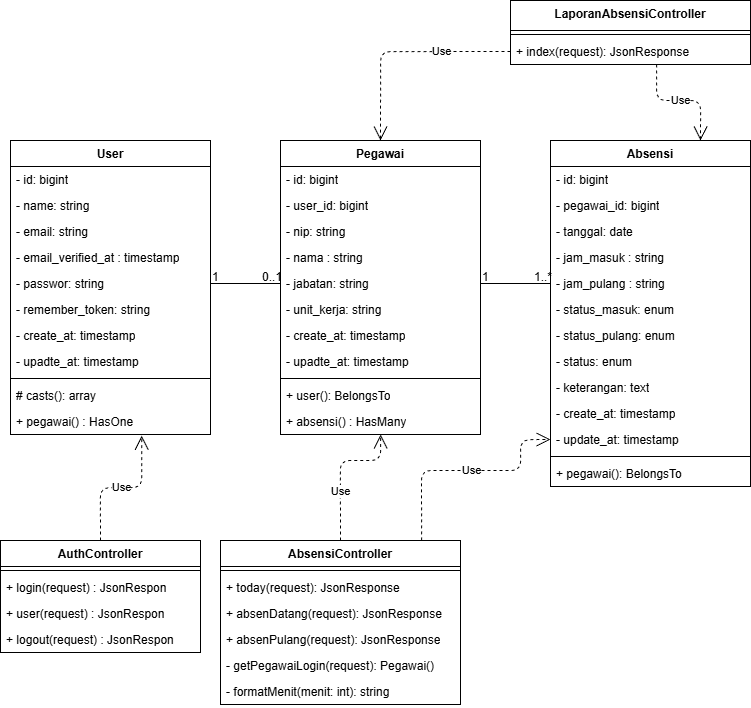

The diagram above was exported from draw.io. Its source (the exported page's mxGraphModel, read from the mxfile embedded in the PNG):
<mxGraphModel dx="803" dy="2686" grid="1" gridSize="10" guides="1" tooltips="1" connect="1" arrows="1" fold="1" page="1" pageScale="1" pageWidth="850" pageHeight="1100" math="0" shadow="0">
  <root>
    <mxCell id="0" />
    <mxCell id="1" parent="0" />
    <mxCell id="14" value="User" style="swimlane;fontStyle=1;align=center;verticalAlign=top;childLayout=stackLayout;horizontal=1;startSize=26;horizontalStack=0;resizeParent=1;resizeParentMax=0;resizeLast=0;collapsible=1;marginBottom=0;whiteSpace=wrap;html=1;" parent="1" vertex="1">
      <mxGeometry x="30" y="70" width="200" height="294" as="geometry" />
    </mxCell>
    <mxCell id="15" value="- id: bigint&lt;div&gt;&lt;br&gt;&lt;/div&gt;" style="text;strokeColor=none;fillColor=none;align=left;verticalAlign=top;spacingLeft=4;spacingRight=4;overflow=hidden;rotatable=0;points=[[0,0.5],[1,0.5]];portConstraint=eastwest;whiteSpace=wrap;html=1;" parent="14" vertex="1">
      <mxGeometry y="26" width="200" height="26" as="geometry" />
    </mxCell>
    <mxCell id="18" value="- name: string&lt;div&gt;&lt;br&gt;&lt;/div&gt;" style="text;strokeColor=none;fillColor=none;align=left;verticalAlign=top;spacingLeft=4;spacingRight=4;overflow=hidden;rotatable=0;points=[[0,0.5],[1,0.5]];portConstraint=eastwest;whiteSpace=wrap;html=1;" parent="14" vertex="1">
      <mxGeometry y="52" width="200" height="26" as="geometry" />
    </mxCell>
    <mxCell id="21" value="- email: string&lt;div&gt;&lt;br&gt;&lt;/div&gt;" style="text;strokeColor=none;fillColor=none;align=left;verticalAlign=top;spacingLeft=4;spacingRight=4;overflow=hidden;rotatable=0;points=[[0,0.5],[1,0.5]];portConstraint=eastwest;whiteSpace=wrap;html=1;" parent="14" vertex="1">
      <mxGeometry y="78" width="200" height="26" as="geometry" />
    </mxCell>
    <mxCell id="24" value="- email_verified_at : timestamp&lt;div&gt;&lt;br&gt;&lt;/div&gt;" style="text;strokeColor=none;fillColor=none;align=left;verticalAlign=top;spacingLeft=4;spacingRight=4;overflow=hidden;rotatable=0;points=[[0,0.5],[1,0.5]];portConstraint=eastwest;whiteSpace=wrap;html=1;" parent="14" vertex="1">
      <mxGeometry y="104" width="200" height="26" as="geometry" />
    </mxCell>
    <mxCell id="22" value="- passwor: string&lt;div&gt;&lt;br&gt;&lt;/div&gt;" style="text;strokeColor=none;fillColor=none;align=left;verticalAlign=top;spacingLeft=4;spacingRight=4;overflow=hidden;rotatable=0;points=[[0,0.5],[1,0.5]];portConstraint=eastwest;whiteSpace=wrap;html=1;" parent="14" vertex="1">
      <mxGeometry y="130" width="200" height="26" as="geometry" />
    </mxCell>
    <mxCell id="23" value="- remember_token: string&lt;div&gt;&lt;br&gt;&lt;/div&gt;" style="text;strokeColor=none;fillColor=none;align=left;verticalAlign=top;spacingLeft=4;spacingRight=4;overflow=hidden;rotatable=0;points=[[0,0.5],[1,0.5]];portConstraint=eastwest;whiteSpace=wrap;html=1;" parent="14" vertex="1">
      <mxGeometry y="156" width="200" height="26" as="geometry" />
    </mxCell>
    <mxCell id="25" value="- create_at: timestamp&lt;div&gt;&lt;br&gt;&lt;/div&gt;" style="text;strokeColor=none;fillColor=none;align=left;verticalAlign=top;spacingLeft=4;spacingRight=4;overflow=hidden;rotatable=0;points=[[0,0.5],[1,0.5]];portConstraint=eastwest;whiteSpace=wrap;html=1;" parent="14" vertex="1">
      <mxGeometry y="182" width="200" height="26" as="geometry" />
    </mxCell>
    <mxCell id="26" value="- upadte_at: timestamp&lt;div&gt;&lt;br&gt;&lt;/div&gt;" style="text;strokeColor=none;fillColor=none;align=left;verticalAlign=top;spacingLeft=4;spacingRight=4;overflow=hidden;rotatable=0;points=[[0,0.5],[1,0.5]];portConstraint=eastwest;whiteSpace=wrap;html=1;" parent="14" vertex="1">
      <mxGeometry y="208" width="200" height="26" as="geometry" />
    </mxCell>
    <mxCell id="16" value="" style="line;strokeWidth=1;fillColor=none;align=left;verticalAlign=middle;spacingTop=-1;spacingLeft=3;spacingRight=3;rotatable=0;labelPosition=right;points=[];portConstraint=eastwest;strokeColor=inherit;" parent="14" vertex="1">
      <mxGeometry y="234" width="200" height="8" as="geometry" />
    </mxCell>
    <mxCell id="17" value="# casts(): array" style="text;strokeColor=none;fillColor=none;align=left;verticalAlign=top;spacingLeft=4;spacingRight=4;overflow=hidden;rotatable=0;points=[[0,0.5],[1,0.5]];portConstraint=eastwest;whiteSpace=wrap;html=1;" parent="14" vertex="1">
      <mxGeometry y="242" width="200" height="26" as="geometry" />
    </mxCell>
    <mxCell id="19" value="+ pegawai() : HasOne" style="text;strokeColor=none;fillColor=none;align=left;verticalAlign=top;spacingLeft=4;spacingRight=4;overflow=hidden;rotatable=0;points=[[0,0.5],[1,0.5]];portConstraint=eastwest;whiteSpace=wrap;html=1;" parent="14" vertex="1">
      <mxGeometry y="268" width="200" height="26" as="geometry" />
    </mxCell>
    <mxCell id="27" value="Pegawai" style="swimlane;fontStyle=1;align=center;verticalAlign=top;childLayout=stackLayout;horizontal=1;startSize=26;horizontalStack=0;resizeParent=1;resizeParentMax=0;resizeLast=0;collapsible=1;marginBottom=0;whiteSpace=wrap;html=1;" parent="1" vertex="1">
      <mxGeometry x="300" y="70" width="200" height="294" as="geometry" />
    </mxCell>
    <mxCell id="28" value="- id: bigint&lt;div&gt;&lt;br&gt;&lt;/div&gt;" style="text;strokeColor=none;fillColor=none;align=left;verticalAlign=top;spacingLeft=4;spacingRight=4;overflow=hidden;rotatable=0;points=[[0,0.5],[1,0.5]];portConstraint=eastwest;whiteSpace=wrap;html=1;" parent="27" vertex="1">
      <mxGeometry y="26" width="200" height="26" as="geometry" />
    </mxCell>
    <mxCell id="29" value="- user_id: bigint" style="text;strokeColor=none;fillColor=none;align=left;verticalAlign=top;spacingLeft=4;spacingRight=4;overflow=hidden;rotatable=0;points=[[0,0.5],[1,0.5]];portConstraint=eastwest;whiteSpace=wrap;html=1;" parent="27" vertex="1">
      <mxGeometry y="52" width="200" height="26" as="geometry" />
    </mxCell>
    <mxCell id="30" value="- nip: string&lt;div&gt;&lt;br&gt;&lt;/div&gt;" style="text;strokeColor=none;fillColor=none;align=left;verticalAlign=top;spacingLeft=4;spacingRight=4;overflow=hidden;rotatable=0;points=[[0,0.5],[1,0.5]];portConstraint=eastwest;whiteSpace=wrap;html=1;" parent="27" vertex="1">
      <mxGeometry y="78" width="200" height="26" as="geometry" />
    </mxCell>
    <mxCell id="31" value="- nama : string" style="text;strokeColor=none;fillColor=none;align=left;verticalAlign=top;spacingLeft=4;spacingRight=4;overflow=hidden;rotatable=0;points=[[0,0.5],[1,0.5]];portConstraint=eastwest;whiteSpace=wrap;html=1;" parent="27" vertex="1">
      <mxGeometry y="104" width="200" height="26" as="geometry" />
    </mxCell>
    <mxCell id="32" value="- jabatan: string&lt;div&gt;&lt;br&gt;&lt;/div&gt;" style="text;strokeColor=none;fillColor=none;align=left;verticalAlign=top;spacingLeft=4;spacingRight=4;overflow=hidden;rotatable=0;points=[[0,0.5],[1,0.5]];portConstraint=eastwest;whiteSpace=wrap;html=1;" parent="27" vertex="1">
      <mxGeometry y="130" width="200" height="26" as="geometry" />
    </mxCell>
    <mxCell id="33" value="- unit_kerja: string&lt;div&gt;&lt;br&gt;&lt;/div&gt;" style="text;strokeColor=none;fillColor=none;align=left;verticalAlign=top;spacingLeft=4;spacingRight=4;overflow=hidden;rotatable=0;points=[[0,0.5],[1,0.5]];portConstraint=eastwest;whiteSpace=wrap;html=1;" parent="27" vertex="1">
      <mxGeometry y="156" width="200" height="26" as="geometry" />
    </mxCell>
    <mxCell id="34" value="- create_at: timestamp&lt;div&gt;&lt;br&gt;&lt;/div&gt;" style="text;strokeColor=none;fillColor=none;align=left;verticalAlign=top;spacingLeft=4;spacingRight=4;overflow=hidden;rotatable=0;points=[[0,0.5],[1,0.5]];portConstraint=eastwest;whiteSpace=wrap;html=1;" parent="27" vertex="1">
      <mxGeometry y="182" width="200" height="26" as="geometry" />
    </mxCell>
    <mxCell id="35" value="- upadte_at: timestamp&lt;div&gt;&lt;br&gt;&lt;/div&gt;" style="text;strokeColor=none;fillColor=none;align=left;verticalAlign=top;spacingLeft=4;spacingRight=4;overflow=hidden;rotatable=0;points=[[0,0.5],[1,0.5]];portConstraint=eastwest;whiteSpace=wrap;html=1;" parent="27" vertex="1">
      <mxGeometry y="208" width="200" height="26" as="geometry" />
    </mxCell>
    <mxCell id="36" value="" style="line;strokeWidth=1;fillColor=none;align=left;verticalAlign=middle;spacingTop=-1;spacingLeft=3;spacingRight=3;rotatable=0;labelPosition=right;points=[];portConstraint=eastwest;strokeColor=inherit;" parent="27" vertex="1">
      <mxGeometry y="234" width="200" height="8" as="geometry" />
    </mxCell>
    <mxCell id="37" value="+ user(): BelongsTo" style="text;strokeColor=none;fillColor=none;align=left;verticalAlign=top;spacingLeft=4;spacingRight=4;overflow=hidden;rotatable=0;points=[[0,0.5],[1,0.5]];portConstraint=eastwest;whiteSpace=wrap;html=1;" parent="27" vertex="1">
      <mxGeometry y="242" width="200" height="26" as="geometry" />
    </mxCell>
    <mxCell id="38" value="+ absensi() : HasMany" style="text;strokeColor=none;fillColor=none;align=left;verticalAlign=top;spacingLeft=4;spacingRight=4;overflow=hidden;rotatable=0;points=[[0,0.5],[1,0.5]];portConstraint=eastwest;whiteSpace=wrap;html=1;" parent="27" vertex="1">
      <mxGeometry y="268" width="200" height="26" as="geometry" />
    </mxCell>
    <mxCell id="51" value="Absensi" style="swimlane;fontStyle=1;align=center;verticalAlign=top;childLayout=stackLayout;horizontal=1;startSize=26;horizontalStack=0;resizeParent=1;resizeParentMax=0;resizeLast=0;collapsible=1;marginBottom=0;whiteSpace=wrap;html=1;" parent="1" vertex="1">
      <mxGeometry x="570" y="70" width="200" height="346" as="geometry" />
    </mxCell>
    <mxCell id="52" value="- id: bigint&lt;div&gt;&lt;br&gt;&lt;/div&gt;" style="text;strokeColor=none;fillColor=none;align=left;verticalAlign=top;spacingLeft=4;spacingRight=4;overflow=hidden;rotatable=0;points=[[0,0.5],[1,0.5]];portConstraint=eastwest;whiteSpace=wrap;html=1;" parent="51" vertex="1">
      <mxGeometry y="26" width="200" height="26" as="geometry" />
    </mxCell>
    <mxCell id="53" value="- pegawai_id: bigint" style="text;strokeColor=none;fillColor=none;align=left;verticalAlign=top;spacingLeft=4;spacingRight=4;overflow=hidden;rotatable=0;points=[[0,0.5],[1,0.5]];portConstraint=eastwest;whiteSpace=wrap;html=1;" parent="51" vertex="1">
      <mxGeometry y="52" width="200" height="26" as="geometry" />
    </mxCell>
    <mxCell id="54" value="- tanggal: date&lt;div&gt;&lt;br&gt;&lt;/div&gt;" style="text;strokeColor=none;fillColor=none;align=left;verticalAlign=top;spacingLeft=4;spacingRight=4;overflow=hidden;rotatable=0;points=[[0,0.5],[1,0.5]];portConstraint=eastwest;whiteSpace=wrap;html=1;" parent="51" vertex="1">
      <mxGeometry y="78" width="200" height="26" as="geometry" />
    </mxCell>
    <mxCell id="55" value="- jam_masuk : string" style="text;strokeColor=none;fillColor=none;align=left;verticalAlign=top;spacingLeft=4;spacingRight=4;overflow=hidden;rotatable=0;points=[[0,0.5],[1,0.5]];portConstraint=eastwest;whiteSpace=wrap;html=1;" parent="51" vertex="1">
      <mxGeometry y="104" width="200" height="26" as="geometry" />
    </mxCell>
    <mxCell id="56" value="- jam_pulang : string&lt;div&gt;&lt;br&gt;&lt;/div&gt;" style="text;strokeColor=none;fillColor=none;align=left;verticalAlign=top;spacingLeft=4;spacingRight=4;overflow=hidden;rotatable=0;points=[[0,0.5],[1,0.5]];portConstraint=eastwest;whiteSpace=wrap;html=1;" parent="51" vertex="1">
      <mxGeometry y="130" width="200" height="26" as="geometry" />
    </mxCell>
    <mxCell id="57" value="- status_masuk: enum" style="text;strokeColor=none;fillColor=none;align=left;verticalAlign=top;spacingLeft=4;spacingRight=4;overflow=hidden;rotatable=0;points=[[0,0.5],[1,0.5]];portConstraint=eastwest;whiteSpace=wrap;html=1;" parent="51" vertex="1">
      <mxGeometry y="156" width="200" height="26" as="geometry" />
    </mxCell>
    <mxCell id="58" value="- status_pulang: enum&lt;div&gt;&lt;br&gt;&lt;/div&gt;" style="text;strokeColor=none;fillColor=none;align=left;verticalAlign=top;spacingLeft=4;spacingRight=4;overflow=hidden;rotatable=0;points=[[0,0.5],[1,0.5]];portConstraint=eastwest;whiteSpace=wrap;html=1;" parent="51" vertex="1">
      <mxGeometry y="182" width="200" height="26" as="geometry" />
    </mxCell>
    <mxCell id="64" value="- status: enum" style="text;strokeColor=none;fillColor=none;align=left;verticalAlign=top;spacingLeft=4;spacingRight=4;overflow=hidden;rotatable=0;points=[[0,0.5],[1,0.5]];portConstraint=eastwest;whiteSpace=wrap;html=1;" parent="51" vertex="1">
      <mxGeometry y="208" width="200" height="26" as="geometry" />
    </mxCell>
    <mxCell id="65" value="- keterangan: text" style="text;strokeColor=none;fillColor=none;align=left;verticalAlign=top;spacingLeft=4;spacingRight=4;overflow=hidden;rotatable=0;points=[[0,0.5],[1,0.5]];portConstraint=eastwest;whiteSpace=wrap;html=1;" parent="51" vertex="1">
      <mxGeometry y="234" width="200" height="26" as="geometry" />
    </mxCell>
    <mxCell id="59" value="- create_at: timestamp&lt;div&gt;&lt;br&gt;&lt;/div&gt;" style="text;strokeColor=none;fillColor=none;align=left;verticalAlign=top;spacingLeft=4;spacingRight=4;overflow=hidden;rotatable=0;points=[[0,0.5],[1,0.5]];portConstraint=eastwest;whiteSpace=wrap;html=1;" parent="51" vertex="1">
      <mxGeometry y="260" width="200" height="26" as="geometry" />
    </mxCell>
    <mxCell id="63" value="- update_at: timestamp&lt;div&gt;&lt;br&gt;&lt;/div&gt;" style="text;strokeColor=none;fillColor=none;align=left;verticalAlign=top;spacingLeft=4;spacingRight=4;overflow=hidden;rotatable=0;points=[[0,0.5],[1,0.5]];portConstraint=eastwest;whiteSpace=wrap;html=1;" parent="51" vertex="1">
      <mxGeometry y="286" width="200" height="26" as="geometry" />
    </mxCell>
    <mxCell id="60" value="" style="line;strokeWidth=1;fillColor=none;align=left;verticalAlign=middle;spacingTop=-1;spacingLeft=3;spacingRight=3;rotatable=0;labelPosition=right;points=[];portConstraint=eastwest;strokeColor=inherit;" parent="51" vertex="1">
      <mxGeometry y="312" width="200" height="8" as="geometry" />
    </mxCell>
    <mxCell id="61" value="+ pegawai(): BelongsTo" style="text;strokeColor=none;fillColor=none;align=left;verticalAlign=top;spacingLeft=4;spacingRight=4;overflow=hidden;rotatable=0;points=[[0,0.5],[1,0.5]];portConstraint=eastwest;whiteSpace=wrap;html=1;" parent="51" vertex="1">
      <mxGeometry y="320" width="200" height="26" as="geometry" />
    </mxCell>
    <mxCell id="69" value="AuthController" style="swimlane;fontStyle=1;align=center;verticalAlign=top;childLayout=stackLayout;horizontal=1;startSize=26;horizontalStack=0;resizeParent=1;resizeParentMax=0;resizeLast=0;collapsible=1;marginBottom=0;whiteSpace=wrap;html=1;" parent="1" vertex="1">
      <mxGeometry x="20" y="470" width="200" height="112" as="geometry" />
    </mxCell>
    <mxCell id="78" value="" style="line;strokeWidth=1;fillColor=none;align=left;verticalAlign=middle;spacingTop=-1;spacingLeft=3;spacingRight=3;rotatable=0;labelPosition=right;points=[];portConstraint=eastwest;strokeColor=inherit;" parent="69" vertex="1">
      <mxGeometry y="26" width="200" height="8" as="geometry" />
    </mxCell>
    <mxCell id="79" value="+ login(request) : JsonRespon" style="text;strokeColor=none;fillColor=none;align=left;verticalAlign=top;spacingLeft=4;spacingRight=4;overflow=hidden;rotatable=0;points=[[0,0.5],[1,0.5]];portConstraint=eastwest;whiteSpace=wrap;html=1;" parent="69" vertex="1">
      <mxGeometry y="34" width="200" height="26" as="geometry" />
    </mxCell>
    <mxCell id="80" value="+ user(request) : JsonRespon" style="text;strokeColor=none;fillColor=none;align=left;verticalAlign=top;spacingLeft=4;spacingRight=4;overflow=hidden;rotatable=0;points=[[0,0.5],[1,0.5]];portConstraint=eastwest;whiteSpace=wrap;html=1;" parent="69" vertex="1">
      <mxGeometry y="60" width="200" height="26" as="geometry" />
    </mxCell>
    <mxCell id="83" value="+ logout(request) : JsonRespon" style="text;strokeColor=none;fillColor=none;align=left;verticalAlign=top;spacingLeft=4;spacingRight=4;overflow=hidden;rotatable=0;points=[[0,0.5],[1,0.5]];portConstraint=eastwest;whiteSpace=wrap;html=1;" parent="69" vertex="1">
      <mxGeometry y="86" width="200" height="26" as="geometry" />
    </mxCell>
    <mxCell id="84" value="AbsensiController" style="swimlane;fontStyle=1;align=center;verticalAlign=top;childLayout=stackLayout;horizontal=1;startSize=26;horizontalStack=0;resizeParent=1;resizeParentMax=0;resizeLast=0;collapsible=1;marginBottom=0;whiteSpace=wrap;html=1;" parent="1" vertex="1">
      <mxGeometry x="240" y="470" width="240" height="164" as="geometry" />
    </mxCell>
    <mxCell id="85" value="" style="line;strokeWidth=1;fillColor=none;align=left;verticalAlign=middle;spacingTop=-1;spacingLeft=3;spacingRight=3;rotatable=0;labelPosition=right;points=[];portConstraint=eastwest;strokeColor=inherit;" parent="84" vertex="1">
      <mxGeometry y="26" width="240" height="8" as="geometry" />
    </mxCell>
    <mxCell id="86" value="+ today(request): JsonResponse" style="text;strokeColor=none;fillColor=none;align=left;verticalAlign=top;spacingLeft=4;spacingRight=4;overflow=hidden;rotatable=0;points=[[0,0.5],[1,0.5]];portConstraint=eastwest;whiteSpace=wrap;html=1;" parent="84" vertex="1">
      <mxGeometry y="34" width="240" height="26" as="geometry" />
    </mxCell>
    <mxCell id="87" value="+ absenDatang(request): JsonResponse" style="text;strokeColor=none;fillColor=none;align=left;verticalAlign=top;spacingLeft=4;spacingRight=4;overflow=hidden;rotatable=0;points=[[0,0.5],[1,0.5]];portConstraint=eastwest;whiteSpace=wrap;html=1;" parent="84" vertex="1">
      <mxGeometry y="60" width="240" height="26" as="geometry" />
    </mxCell>
    <mxCell id="88" value="+&amp;nbsp;absenPulang(request): JsonResponse" style="text;strokeColor=none;fillColor=none;align=left;verticalAlign=top;spacingLeft=4;spacingRight=4;overflow=hidden;rotatable=0;points=[[0,0.5],[1,0.5]];portConstraint=eastwest;whiteSpace=wrap;html=1;" parent="84" vertex="1">
      <mxGeometry y="86" width="240" height="26" as="geometry" />
    </mxCell>
    <mxCell id="90" value="- getPegawaiLogin(request): Pegawai()" style="text;strokeColor=none;fillColor=none;align=left;verticalAlign=top;spacingLeft=4;spacingRight=4;overflow=hidden;rotatable=0;points=[[0,0.5],[1,0.5]];portConstraint=eastwest;whiteSpace=wrap;html=1;" parent="84" vertex="1">
      <mxGeometry y="112" width="240" height="26" as="geometry" />
    </mxCell>
    <mxCell id="89" value="- formatMenit(menit: int): string" style="text;strokeColor=none;fillColor=none;align=left;verticalAlign=top;spacingLeft=4;spacingRight=4;overflow=hidden;rotatable=0;points=[[0,0.5],[1,0.5]];portConstraint=eastwest;whiteSpace=wrap;html=1;" parent="84" vertex="1">
      <mxGeometry y="138" width="240" height="26" as="geometry" />
    </mxCell>
    <mxCell id="91" value="LaporanAbsensiController" style="swimlane;fontStyle=1;align=center;verticalAlign=top;childLayout=stackLayout;horizontal=1;startSize=30;horizontalStack=0;resizeParent=1;resizeParentMax=0;resizeLast=0;collapsible=1;marginBottom=0;whiteSpace=wrap;html=1;" parent="1" vertex="1">
      <mxGeometry x="530" y="-70" width="240" height="64" as="geometry" />
    </mxCell>
    <mxCell id="92" value="" style="line;strokeWidth=1;fillColor=none;align=left;verticalAlign=middle;spacingTop=-1;spacingLeft=3;spacingRight=3;rotatable=0;labelPosition=right;points=[];portConstraint=eastwest;strokeColor=inherit;" parent="91" vertex="1">
      <mxGeometry y="30" width="240" height="8" as="geometry" />
    </mxCell>
    <mxCell id="93" value="+ index(request): JsonResponse" style="text;strokeColor=none;fillColor=none;align=left;verticalAlign=top;spacingLeft=4;spacingRight=4;overflow=hidden;rotatable=0;points=[[0,0.5],[1,0.5]];portConstraint=eastwest;whiteSpace=wrap;html=1;" parent="91" vertex="1">
      <mxGeometry y="38" width="240" height="26" as="geometry" />
    </mxCell>
    <mxCell id="100" value="" style="endArrow=none;html=1;rounded=0;exitX=1;exitY=0.5;exitDx=0;exitDy=0;entryX=0;entryY=0.5;entryDx=0;entryDy=0;" parent="1" source="22" target="32" edge="1">
      <mxGeometry relative="1" as="geometry">
        <mxPoint x="230" y="230" as="sourcePoint" />
        <mxPoint x="390" y="230" as="targetPoint" />
      </mxGeometry>
    </mxCell>
    <mxCell id="101" value="1" style="resizable=0;html=1;whiteSpace=wrap;align=left;verticalAlign=bottom;" parent="100" connectable="0" vertex="1">
      <mxGeometry x="-1" relative="1" as="geometry" />
    </mxCell>
    <mxCell id="102" value="0..1" style="resizable=0;html=1;whiteSpace=wrap;align=right;verticalAlign=bottom;" parent="100" connectable="0" vertex="1">
      <mxGeometry x="1" relative="1" as="geometry" />
    </mxCell>
    <mxCell id="103" value="" style="endArrow=none;html=1;rounded=0;exitX=1;exitY=0.5;exitDx=0;exitDy=0;entryX=0;entryY=0.5;entryDx=0;entryDy=0;" parent="1" source="32" target="56" edge="1">
      <mxGeometry relative="1" as="geometry">
        <mxPoint x="430" y="400" as="sourcePoint" />
        <mxPoint x="590" y="400" as="targetPoint" />
      </mxGeometry>
    </mxCell>
    <mxCell id="104" value="1" style="resizable=0;html=1;whiteSpace=wrap;align=left;verticalAlign=bottom;" parent="103" connectable="0" vertex="1">
      <mxGeometry x="-1" relative="1" as="geometry" />
    </mxCell>
    <mxCell id="105" value="1..*" style="resizable=0;html=1;whiteSpace=wrap;align=right;verticalAlign=bottom;" parent="103" connectable="0" vertex="1">
      <mxGeometry x="1" relative="1" as="geometry" />
    </mxCell>
    <mxCell id="112" value="Use" style="endArrow=open;endSize=12;dashed=1;html=1;entryX=0.656;entryY=1.047;entryDx=0;entryDy=0;entryPerimeter=0;exitX=0.5;exitY=0;exitDx=0;exitDy=0;edgeStyle=orthogonalEdgeStyle;" parent="1" source="69" target="19" edge="1">
      <mxGeometry width="160" relative="1" as="geometry">
        <mxPoint x="-60" y="740" as="sourcePoint" />
        <mxPoint x="100" y="740" as="targetPoint" />
        <Array as="points">
          <mxPoint x="120" y="417" />
          <mxPoint x="161" y="417" />
        </Array>
      </mxGeometry>
    </mxCell>
    <mxCell id="113" value="Use" style="endArrow=open;endSize=12;dashed=1;html=1;exitX=0.5;exitY=0;exitDx=0;exitDy=0;edgeStyle=orthogonalEdgeStyle;" parent="1" source="84" target="38" edge="1">
      <mxGeometry x="-0.3376" width="160" relative="1" as="geometry">
        <mxPoint x="160" y="740" as="sourcePoint" />
        <mxPoint x="400" y="370" as="targetPoint" />
        <Array as="points">
          <mxPoint x="360" y="390" />
          <mxPoint x="400" y="390" />
        </Array>
        <mxPoint as="offset" />
      </mxGeometry>
    </mxCell>
    <mxCell id="114" value="Use" style="endArrow=open;endSize=12;dashed=1;html=1;exitX=0.838;exitY=-0.001;exitDx=0;exitDy=0;edgeStyle=orthogonalEdgeStyle;exitPerimeter=0;entryX=0;entryY=0.5;entryDx=0;entryDy=0;" parent="1" source="84" target="63" edge="1">
      <mxGeometry x="0.0335" width="160" relative="1" as="geometry">
        <mxPoint x="370" y="480" as="sourcePoint" />
        <mxPoint x="410" y="374" as="targetPoint" />
        <Array as="points">
          <mxPoint x="441" y="400" />
          <mxPoint x="540" y="400" />
          <mxPoint x="540" y="369" />
        </Array>
        <mxPoint as="offset" />
      </mxGeometry>
    </mxCell>
    <mxCell id="115" value="Use" style="endArrow=open;endSize=12;dashed=1;html=1;edgeStyle=orthogonalEdgeStyle;exitX=0;exitY=0.5;exitDx=0;exitDy=0;entryX=0.5;entryY=0;entryDx=0;entryDy=0;" parent="1" source="93" target="27" edge="1">
      <mxGeometry x="-0.3605" width="160" relative="1" as="geometry">
        <mxPoint x="130" y="480" as="sourcePoint" />
        <mxPoint x="400" y="50" as="targetPoint" />
        <Array as="points">
          <mxPoint x="400" y="-19" />
        </Array>
        <mxPoint as="offset" />
      </mxGeometry>
    </mxCell>
    <mxCell id="116" value="Use" style="endArrow=open;endSize=12;dashed=1;html=1;edgeStyle=orthogonalEdgeStyle;exitX=0.609;exitY=1;exitDx=0;exitDy=0;exitPerimeter=0;entryX=0.75;entryY=0;entryDx=0;entryDy=0;" parent="1" source="93" target="51" edge="1">
      <mxGeometry x="-0.0015" width="160" relative="1" as="geometry">
        <mxPoint x="540" y="-9" as="sourcePoint" />
        <mxPoint x="720" y="40" as="targetPoint" />
        <Array as="points">
          <mxPoint x="676" y="30" />
          <mxPoint x="720" y="30" />
        </Array>
        <mxPoint as="offset" />
      </mxGeometry>
    </mxCell>
  </root>
</mxGraphModel>